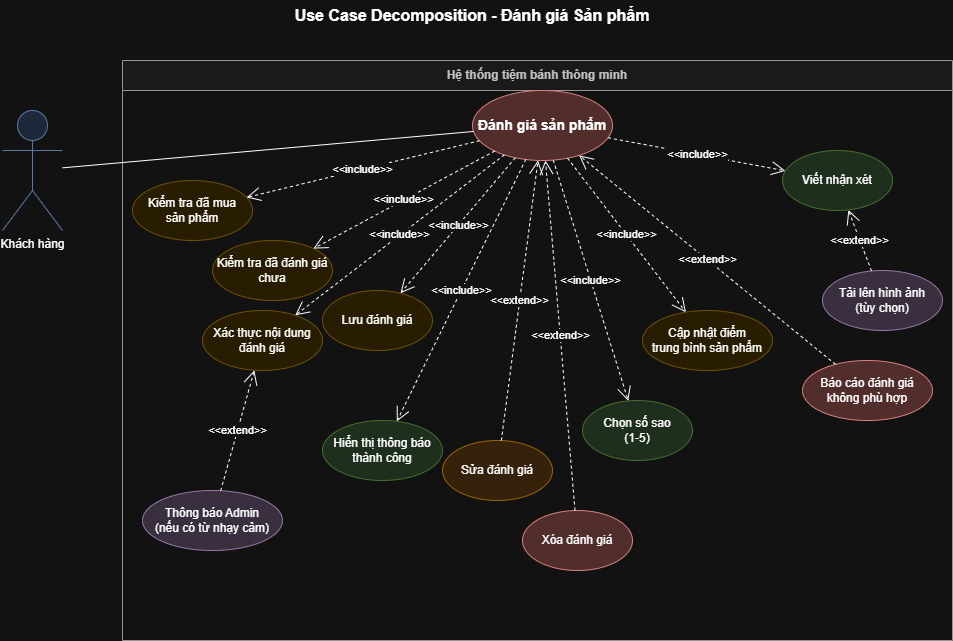

The diagram above was exported from draw.io. Its source (the exported page's mxGraphModel, read from the mxfile embedded in the PNG):
<mxGraphModel dx="1046" dy="659" grid="1" gridSize="10" guides="1" tooltips="1" connect="1" arrows="1" fold="1" page="1" pageScale="1" pageWidth="1000" pageHeight="700" math="0" shadow="0">
  <root>
    <mxCell id="0" />
    <mxCell id="1" parent="0" />
    <mxCell id="title" parent="1" style="text;html=1;strokeColor=none;fillColor=none;align=center;verticalAlign=middle;whiteSpace=wrap;rounded=0;fontSize=16;fontStyle=1" value="Use Case Decomposition - Đánh giá Sản phẩm" vertex="1">
      <mxGeometry height="30" width="400" x="300" y="20" as="geometry" />
    </mxCell>
    <mxCell id="system" parent="1" style="swimlane;whiteSpace=wrap;html=1;startSize=30;fillColor=#f5f5f5;strokeColor=#666666;fontColor=#333333;fontSize=12;fontStyle=1" value="Hệ thống tiệm bánh thông minh" vertex="1">
      <mxGeometry height="580" width="830" x="150" y="80" as="geometry" />
    </mxCell>
    <mxCell id="main-uc" parent="system" style="ellipse;whiteSpace=wrap;html=1;fillColor=#f8cecc;strokeColor=#b85450;fontSize=14;fontStyle=1" value="Đánh giá sản phẩm" vertex="1">
      <mxGeometry height="70" width="140" x="350" y="30" as="geometry" />
    </mxCell>
    <mxCell id="uc-check-purchased" parent="system" style="ellipse;whiteSpace=wrap;html=1;fillColor=#fff2cc;strokeColor=#d6b656;" value="Kiểm tra đã mua&#10;sản phẩm" vertex="1">
      <mxGeometry height="60" width="120" x="10" y="120" as="geometry" />
    </mxCell>
    <mxCell id="uc-check-reviewed" parent="system" style="ellipse;whiteSpace=wrap;html=1;fillColor=#fff2cc;strokeColor=#d6b656;" value="Kiểm tra đã đánh giá&#10;chưa" vertex="1">
      <mxGeometry height="60" width="120" x="90" y="180" as="geometry" />
    </mxCell>
    <mxCell id="uc-select-diem_danh_gia" parent="system" style="ellipse;whiteSpace=wrap;html=1;fillColor=#d5e8d4;strokeColor=#82b366;" value="Chọn số sao&#10;(1-5)" vertex="1">
      <mxGeometry height="60" width="110" x="460" y="340" as="geometry" />
    </mxCell>
    <mxCell id="uc-write-noi_dung" parent="system" style="ellipse;whiteSpace=wrap;html=1;fillColor=#d5e8d4;strokeColor=#82b366;" value="Viết nhận xét" vertex="1">
      <mxGeometry height="60" width="110" x="660" y="90" as="geometry" />
    </mxCell>
    <mxCell id="uc-validate-review" parent="system" style="ellipse;whiteSpace=wrap;html=1;fillColor=#fff2cc;strokeColor=#d6b656;" value="Xác thực nội dung&#10;đánh giá" vertex="1">
      <mxGeometry height="60" width="120" x="80" y="250" as="geometry" />
    </mxCell>
    <mxCell id="uc-save-review" parent="system" style="ellipse;whiteSpace=wrap;html=1;fillColor=#fff2cc;strokeColor=#d6b656;" value="Lưu đánh giá" vertex="1">
      <mxGeometry height="60" width="110" x="200" y="230" as="geometry" />
    </mxCell>
    <mxCell id="uc-update-avg-diem_danh_gia" parent="system" style="ellipse;whiteSpace=wrap;html=1;fillColor=#fff2cc;strokeColor=#d6b656;" value="Cập nhật điểm&#10;trung bình sản phẩm" vertex="1">
      <mxGeometry height="60" width="130" x="520" y="250" as="geometry" />
    </mxCell>
    <mxCell id="uc-notify-admin-review" parent="system" style="ellipse;whiteSpace=wrap;html=1;fillColor=#e1d5e7;strokeColor=#9673a6;" value="Thông báo Admin&#10;(nếu có từ nhạy cảm)" vertex="1">
      <mxGeometry height="60" width="140" x="20" y="430" as="geometry" />
    </mxCell>
    <mxCell id="uc-show-confirmation" parent="system" style="ellipse;whiteSpace=wrap;html=1;fillColor=#d5e8d4;strokeColor=#82b366;" value="Hiển thị thông báo&#10;thành công" vertex="1">
      <mxGeometry height="60" width="120" x="200" y="360" as="geometry" />
    </mxCell>
    <mxCell id="uc-upload-photos" parent="system" style="ellipse;whiteSpace=wrap;html=1;fillColor=#e1d5e7;strokeColor=#9673a6;" value="Tải lên hình ảnh&#10;(tùy chọn)" vertex="1">
      <mxGeometry height="60" width="120" x="700" y="210" as="geometry" />
    </mxCell>
    <mxCell id="uc-edit-review" parent="system" style="ellipse;whiteSpace=wrap;html=1;fillColor=#ffe6cc;strokeColor=#d79b00;" value="Sửa đánh giá" vertex="1">
      <mxGeometry height="60" width="110" x="320" y="380" as="geometry" />
    </mxCell>
    <mxCell id="uc-delete-review" parent="system" style="ellipse;whiteSpace=wrap;html=1;fillColor=#f8cecc;strokeColor=#b85450;" value="Xóa đánh giá" vertex="1">
      <mxGeometry height="60" width="110" x="400" y="450" as="geometry" />
    </mxCell>
    <mxCell id="uc-report-review" parent="system" style="ellipse;whiteSpace=wrap;html=1;fillColor=#f8cecc;strokeColor=#b85450;" value="Báo cáo đánh giá&#10;không phù hợp" vertex="1">
      <mxGeometry height="60" width="130" x="680" y="300" as="geometry" />
    </mxCell>
    <mxCell id="rel1" edge="1" parent="system" source="main-uc" style="endArrow=open;endSize=12;dashed=1;html=1;rounded=0;" target="uc-check-purchased" value="&amp;lt;&amp;lt;include&amp;gt;&amp;gt;">
      <mxGeometry relative="1" width="160" as="geometry">
        <mxPoint x="300" y="350" as="sourcePoint" />
        <mxPoint x="460" y="350" as="targetPoint" />
      </mxGeometry>
    </mxCell>
    <mxCell id="rel2" edge="1" parent="system" source="main-uc" style="endArrow=open;endSize=12;dashed=1;html=1;rounded=0;" target="uc-check-reviewed" value="&amp;lt;&amp;lt;include&amp;gt;&amp;gt;">
      <mxGeometry relative="1" width="160" as="geometry">
        <mxPoint x="300" y="350" as="sourcePoint" />
        <mxPoint x="460" y="350" as="targetPoint" />
      </mxGeometry>
    </mxCell>
    <mxCell id="rel3" edge="1" parent="system" source="main-uc" style="endArrow=open;endSize=12;dashed=1;html=1;rounded=0;" target="uc-select-diem_danh_gia" value="&amp;lt;&amp;lt;include&amp;gt;&amp;gt;">
      <mxGeometry relative="1" width="160" as="geometry">
        <mxPoint x="300" y="350" as="sourcePoint" />
        <mxPoint x="460" y="350" as="targetPoint" />
      </mxGeometry>
    </mxCell>
    <mxCell id="rel4" edge="1" parent="system" source="main-uc" style="endArrow=open;endSize=12;dashed=1;html=1;rounded=0;" target="uc-write-noi_dung" value="&amp;lt;&amp;lt;include&amp;gt;&amp;gt;">
      <mxGeometry relative="1" width="160" as="geometry">
        <mxPoint x="300" y="350" as="sourcePoint" />
        <mxPoint x="460" y="350" as="targetPoint" />
      </mxGeometry>
    </mxCell>
    <mxCell id="rel5" edge="1" parent="system" source="main-uc" style="endArrow=open;endSize=12;dashed=1;html=1;rounded=0;" target="uc-validate-review" value="&amp;lt;&amp;lt;include&amp;gt;&amp;gt;">
      <mxGeometry relative="1" width="160" as="geometry">
        <mxPoint x="300" y="350" as="sourcePoint" />
        <mxPoint x="460" y="350" as="targetPoint" />
      </mxGeometry>
    </mxCell>
    <mxCell id="rel6" edge="1" parent="system" source="main-uc" style="endArrow=open;endSize=12;dashed=1;html=1;rounded=0;" target="uc-save-review" value="&amp;lt;&amp;lt;include&amp;gt;&amp;gt;">
      <mxGeometry relative="1" width="160" as="geometry">
        <mxPoint x="300" y="350" as="sourcePoint" />
        <mxPoint x="460" y="350" as="targetPoint" />
      </mxGeometry>
    </mxCell>
    <mxCell id="rel7" edge="1" parent="system" source="main-uc" style="endArrow=open;endSize=12;dashed=1;html=1;rounded=0;" target="uc-update-avg-diem_danh_gia" value="&amp;lt;&amp;lt;include&amp;gt;&amp;gt;">
      <mxGeometry relative="1" width="160" as="geometry">
        <mxPoint x="300" y="350" as="sourcePoint" />
        <mxPoint x="460" y="350" as="targetPoint" />
      </mxGeometry>
    </mxCell>
    <mxCell id="rel8" edge="1" parent="system" source="uc-notify-admin-review" style="endArrow=open;endSize=12;dashed=1;html=1;rounded=0;" target="uc-validate-review" value="&amp;lt;&amp;lt;extend&amp;gt;&amp;gt;">
      <mxGeometry relative="1" width="160" as="geometry">
        <mxPoint x="300" y="350" as="sourcePoint" />
        <mxPoint x="460" y="350" as="targetPoint" />
      </mxGeometry>
    </mxCell>
    <mxCell id="rel9" edge="1" parent="system" source="main-uc" style="endArrow=open;endSize=12;dashed=1;html=1;rounded=0;" target="uc-show-confirmation" value="&amp;lt;&amp;lt;include&amp;gt;&amp;gt;">
      <mxGeometry relative="1" width="160" as="geometry">
        <mxPoint x="300" y="350" as="sourcePoint" />
        <mxPoint x="460" y="350" as="targetPoint" />
      </mxGeometry>
    </mxCell>
    <mxCell id="rel10" edge="1" parent="system" source="uc-upload-photos" style="endArrow=open;endSize=12;dashed=1;html=1;rounded=0;" target="uc-write-noi_dung" value="&amp;lt;&amp;lt;extend&amp;gt;&amp;gt;">
      <mxGeometry relative="1" width="160" as="geometry">
        <mxPoint x="300" y="350" as="sourcePoint" />
        <mxPoint x="460" y="350" as="targetPoint" />
      </mxGeometry>
    </mxCell>
    <mxCell id="rel11" edge="1" parent="system" source="uc-edit-review" style="endArrow=open;endSize=12;dashed=1;html=1;rounded=0;" target="main-uc" value="&amp;lt;&amp;lt;extend&amp;gt;&amp;gt;">
      <mxGeometry relative="1" width="160" as="geometry">
        <mxPoint x="300" y="350" as="sourcePoint" />
        <mxPoint x="460" y="350" as="targetPoint" />
      </mxGeometry>
    </mxCell>
    <mxCell id="rel12" edge="1" parent="system" source="uc-delete-review" style="endArrow=open;endSize=12;dashed=1;html=1;rounded=0;" target="main-uc" value="&amp;lt;&amp;lt;extend&amp;gt;&amp;gt;">
      <mxGeometry relative="1" width="160" as="geometry">
        <mxPoint x="300" y="350" as="sourcePoint" />
        <mxPoint x="460" y="350" as="targetPoint" />
      </mxGeometry>
    </mxCell>
    <mxCell id="rel13" edge="1" parent="system" source="uc-report-review" style="endArrow=open;endSize=12;dashed=1;html=1;rounded=0;" target="main-uc" value="&amp;lt;&amp;lt;extend&amp;gt;&amp;gt;">
      <mxGeometry relative="1" width="160" as="geometry">
        <mxPoint x="300" y="350" as="sourcePoint" />
        <mxPoint x="460" y="350" as="targetPoint" />
      </mxGeometry>
    </mxCell>
    <mxCell id="actor-customer" parent="1" style="shape=umlActor;verticalLabelPosition=bottom;verticalAlign=top;html=1;outlineConnect=0;fillColor=#dae8fc;strokeColor=#6c8ebf;" value="Khách hàng" vertex="1">
      <mxGeometry height="120" width="60" x="30" y="130" as="geometry" />
    </mxCell>
    <mxCell id="assoc" edge="1" parent="1" source="actor-customer" style="endArrow=none;html=1;rounded=0;" target="main-uc" value="">
      <mxGeometry height="50" relative="1" width="50" as="geometry">
        <mxPoint x="400" y="400" as="sourcePoint" />
        <mxPoint x="450" y="350" as="targetPoint" />
      </mxGeometry>
    </mxCell>
  </root>
</mxGraphModel>